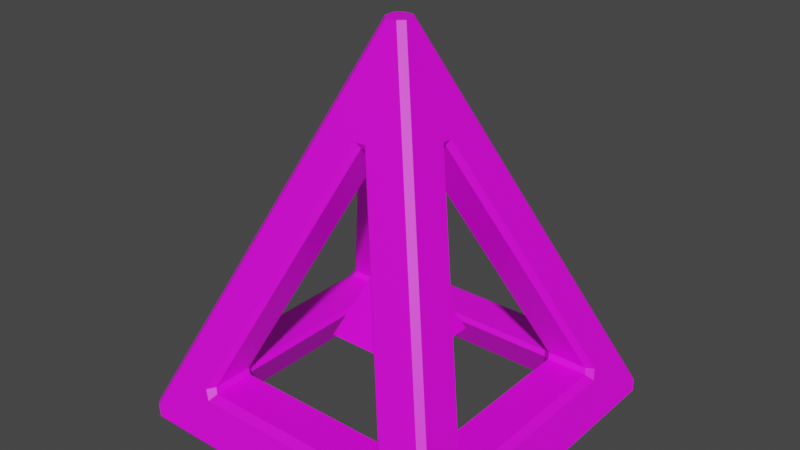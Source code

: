 # Source: piramid_03.blend  (saved by Blender 3.3.6; exported with 4.5.12 LTS)
import bpy
from mathutils import Matrix  # noqa: F401  (used for matrix-valued properties, if any)

bpy.ops.wm.read_factory_settings(use_empty=True)
scene = bpy.context.scene
scene.name = 'Scene'

# ---- collections
col_collection = bpy.data.collections.new('Collection'); scene.collection.children.link(col_collection)

# ---- images (referenced by path relative to the original .blend; pixels are not part of the script)
import os
ASSET_DIR = os.environ.get("B2B_ASSET_DIR", "")  # directory of the original .blend (textures are referenced by path, not embedded)
HERE = os.path.dirname(os.path.abspath(__file__))  # packed textures are extracted next to this script under _unpacked/

def load_image(name, relpath, width, height, colorspace="sRGB"):
    """Load a texture the original file referenced (path relative to the .blend, or extracted next to this script)."""
    p = next((c for c in (os.path.join(HERE, relpath), os.path.join(ASSET_DIR, relpath)) if relpath and os.path.exists(c)), "")
    if p:
        img = bpy.data.images.load(p, check_existing=True)
        img.name = name
    else:  # same state as the original file: an image datablock whose file is absent (Cycles renders it pink)
        img = bpy.data.images.new(name, width, height)
        img.source = "FILE"
        img.filepath = "//" + (relpath or name)
    img.colorspace_settings.name = colorspace
    return img
img_piramid_01 = load_image('piramid_01', '', 64, 64, 'sRGB')

# ---- materials (node trees are filled in below, after node groups)
mat_material_001 = bpy.data.materials.new('Material.001')
mat_material_001.use_transparent_shadow = False

# ---- material node trees
mat_material_001.use_nodes = True; mat_material_001.node_tree.nodes.clear()
_N = mat_material_001.node_tree.nodes; _L = mat_material_001.node_tree.links
n0 = _N.new('ShaderNodeBsdfPrincipled'); n0.name = 'Principled BSDF'; n0.location = (10, 300)
n0.distribution = 'GGX'
n0.subsurface_method = 'RANDOM_WALK_SKIN'
n0.inputs[3].default_value = 1.45
n0.inputs[27].default_value = (0.0, 0.0, 0.0, 1.0)
n0.inputs[28].default_value = 1.0
n1 = _N.new('ShaderNodeOutputMaterial'); n1.name = 'Material Output'; n1.location = (300, 300)
n2 = _N.new('ShaderNodeTexImage'); n2.name = 'Image Texture'; n2.location = (-328, 463)
n2.image = img_piramid_01
_L.new(n0.outputs[0], n1.inputs[0])
_L.new(n2.outputs[0], n0.inputs[0])
n1.is_active_output = True

# ---- world
world_world = bpy.data.worlds.new('World'); scene.world = world_world
world_world.use_nodes = True; world_world.node_tree.nodes.clear()
_N = world_world.node_tree.nodes; _L = world_world.node_tree.links
n0 = _N.new('ShaderNodeOutputWorld'); n0.name = 'World Output'; n0.location = (300, 300)
n1 = _N.new('ShaderNodeBackground'); n1.name = 'Background'; n1.location = (10, 300)
n1.inputs[0].default_value = (0.05088, 0.05088, 0.05088, 1.0)
_L.new(n1.outputs[0], n0.inputs[0])
n0.is_active_output = True
world_world.color = (0.05088, 0.05088, 0.05088)
world_world.use_sun_shadow = False
world_world.sun_shadow_jitter_overblur = 0.0

# ---- meshes
me_cone_001 = bpy.data.meshes.new('Cone.001')
me_cone_001.from_pydata([(0.183, 0.183, -0.195), (0.183, -0.183, -0.195), (-0.183, -0.183, -0.195), (-0.183, 0.183, -0.195), (0.0, 0.0, 0.2451), (0.6077, 0.3934, -0.3392), (0.639, 0.409, -0.3601), (0.6247, 0.4346, -0.3258), (0.5974, 0.4073, -0.3184), (0.4073, -0.5974, -0.3184), (0.3934, -0.6077, -0.3392), (0.409, -0.639, -0.3601), (0.4346, -0.6247, -0.3258), (-0.3934, -0.6077, -0.3392), (-0.4073, -0.5974, -0.3184), (-0.4346, -0.6247, -0.3258), (-0.409, -0.639, -0.3601), (-0.4073, 0.5974, -0.3184), (-0.3934, 0.6077, -0.3392), (-0.409, 0.639, -0.3601), (-0.4346, 0.6247, -0.3258), (0.008673, -0.1987, 0.6401), (0.02258, -0.2126, 0.6648), (-0.02258, -0.2126, 0.6648), (-0.008673, -0.1987, 0.6401), (0.1987, 0.008626, 0.6401), (0.2126, 0.02258, 0.6648), (0.2126, -0.02258, 0.6648), (0.1987, -0.00872, 0.6401), (0.6077, -0.3934, -0.3392), (0.5974, -0.4073, -0.3184), (0.6247, -0.4346, -0.3258), (0.639, -0.409, -0.3601), (-0.5974, -0.4073, -0.3184), (-0.6077, -0.3934, -0.3392), (-0.639, -0.409, -0.3601), (-0.6247, -0.4346, -0.3258), (0.4073, 0.5974, -0.3184), (0.4346, 0.6247, -0.3258), (0.409, 0.639, -0.3601), (0.3934, 0.6077, -0.3392), (0.4971, -0.4724, -0.5037), (0.5297, -0.4978, -0.524), (0.4978, -0.5297, -0.524), (0.4724, -0.4971, -0.5037), (0.008673, 0.1987, 0.6401), (-0.008673, 0.1987, 0.6401), (-0.02258, 0.2126, 0.6648), (0.02258, 0.2126, 0.6648), (0.4971, 0.4724, -0.5037), (0.4724, 0.4971, -0.5037), (0.4978, 0.5297, -0.524), (0.5297, 0.4978, -0.524), (-0.1987, -0.00872, 0.6401), (-0.2126, -0.02258, 0.6648), (-0.2126, 0.02258, 0.6648), (-0.1987, 0.008626, 0.6401), (-0.6077, 0.3934, -0.3392), (-0.5974, 0.4073, -0.3184), (-0.6247, 0.4346, -0.3258), (-0.639, 0.409, -0.3601), (0.02258, 0.04676, 1.064), (-0.02258, 0.04676, 1.064), (-0.04676, 0.02258, 1.064), (-0.04676, -0.02258, 1.064), (-0.02258, -0.04676, 1.064), (0.02258, -0.04676, 1.064), (0.04676, -0.02258, 1.064), (0.04676, 0.02258, 1.064), (-0.4724, -0.4971, -0.5037), (-0.4978, -0.5297, -0.524), (-0.5297, -0.4978, -0.524), (-0.4971, -0.4724, -0.5037), (-0.4971, 0.4724, -0.5037), (-0.5297, 0.4978, -0.524), (-0.4978, 0.5297, -0.524), (-0.4724, 0.4971, -0.5037), (0.6845, 0.6526, -0.524), (0.6526, 0.6845, -0.524), (0.6344, 0.6984, -0.5031), (0.66, 0.6841, -0.4688), (0.6841, 0.66, -0.4688), (0.6984, 0.6344, -0.5031), (0.6845, -0.6526, -0.524), (0.6984, -0.6344, -0.5031), (0.6841, -0.66, -0.4688), (0.66, -0.6841, -0.4688), (0.6344, -0.6984, -0.5031), (0.6526, -0.6845, -0.524), (-0.6526, -0.6845, -0.524), (-0.6344, -0.6984, -0.5031), (-0.66, -0.6841, -0.4688), (-0.6841, -0.66, -0.4688), (-0.6984, -0.6344, -0.5031), (-0.6845, -0.6526, -0.524), (-0.6845, 0.6526, -0.524), (-0.6984, 0.6344, -0.5031), (-0.6841, 0.66, -0.4688), (-0.66, 0.6841, -0.4688), (-0.6344, 0.6984, -0.5031), (-0.6526, 0.6845, -0.524), (-0.008667, -0.03329, 0.6403), (-0.03285, -0.00905, 0.6403), (-0.03286, 0.008285, 0.6403), (-0.008667, 0.03243, 0.6403), (0.008667, 0.03243, 0.6403), (0.03286, 0.008285, 0.6403), (0.03285, -0.00905, 0.6403), (0.008667, -0.03329, 0.6403), (0.4381, 0.393, -0.3388), (0.4311, 0.4069, -0.3179), (0.4069, 0.4311, -0.3179), (0.393, 0.4381, -0.3388), (0.4009, 0.4256, -0.3589), (0.4256, 0.4009, -0.3589), (0.4381, -0.393, -0.3388), (0.4256, -0.4009, -0.3589), (0.4009, -0.4256, -0.3589), (0.393, -0.4381, -0.3388), (0.4069, -0.4311, -0.3179), (0.4311, -0.407, -0.3179), (-0.393, -0.4381, -0.3388), (-0.4009, -0.4256, -0.3589), (-0.4256, -0.4009, -0.3589), (-0.4381, -0.393, -0.3388), (-0.4311, -0.407, -0.3179), (-0.4069, -0.4311, -0.3179), (-0.4381, 0.393, -0.3388), (-0.4256, 0.4009, -0.3589), (-0.4009, 0.4256, -0.3589), (-0.393, 0.4381, -0.3388), (-0.4069, 0.4311, -0.3179), (-0.4311, 0.4069, -0.3179)], [], [(0, 4, 1), (1, 4, 2), (0, 1, 2, 3), (2, 4, 3), (3, 4, 0), (33, 53, 102, 125), (17, 46, 104, 131), (59, 55, 63, 97), (72, 73, 128, 123), (31, 27, 67, 85), (13, 10, 118, 121), (22, 12, 86, 66), (24, 14, 126, 101), (8, 25, 106, 110), (9, 21, 108, 119), (28, 30, 120, 107), (49, 41, 116, 114), (40, 18, 130, 112), (47, 20, 98, 62), (57, 34, 124, 127), (54, 36, 92, 64), (56, 58, 132, 103), (44, 69, 122, 117), (51, 75, 100, 78), (76, 50, 113, 129), (26, 7, 81, 68), (6, 32, 84, 82), (15, 23, 65, 91), (11, 16, 90, 87), (45, 37, 111, 105), (35, 60, 96, 93), (19, 39, 79, 99), (38, 48, 61, 80), (70, 43, 88, 89), (74, 71, 94, 95), (42, 52, 77, 83), (5, 6, 7, 8), (9, 10, 11, 12), (13, 14, 15, 16), (17, 18, 19, 20), (21, 22, 23, 24), (25, 26, 27, 28), (29, 30, 31, 32), (33, 34, 35, 36), (37, 38, 39, 40), (41, 42, 43, 44), (45, 46, 47, 48), (49, 50, 51, 52), (53, 54, 55, 56), (57, 58, 59, 60), (61, 62, 63, 64, 65, 66, 67, 68), (69, 70, 71, 72), (73, 74, 75, 76), (77, 78, 79, 80, 81, 82), (83, 84, 85, 86, 87, 88), (89, 90, 91, 92, 93, 94), (95, 96, 97, 98, 99, 100), (101, 102, 103, 104, 105, 106, 107, 108), (109, 110, 111, 112, 113, 114), (115, 116, 117, 118, 119, 120), (121, 122, 123, 124, 125, 126), (127, 128, 129, 130, 131, 132), (82, 84, 83, 77), (80, 61, 68, 81), (66, 86, 85, 67), (87, 90, 89, 88), (64, 92, 91, 65), (93, 96, 95, 94), (62, 98, 97, 63), (99, 79, 78, 100), (21, 9, 12, 22), (10, 13, 16, 11), (23, 15, 14, 24), (65, 23, 22, 66), (11, 87, 86, 12), (15, 91, 90, 16), (5, 29, 32, 6), (7, 26, 25, 8), (27, 31, 30, 28), (81, 7, 6, 82), (31, 85, 84, 32), (67, 27, 26, 68), (37, 45, 48, 38), (46, 17, 20, 47), (18, 40, 39, 19), (79, 39, 38, 80), (47, 62, 61, 48), (19, 99, 98, 20), (53, 33, 36, 54), (34, 57, 60, 35), (55, 59, 58, 56), (63, 55, 54, 64), (35, 93, 92, 36), (59, 97, 96, 60), (52, 42, 41, 49), (43, 70, 69, 44), (71, 74, 73, 72), (75, 51, 50, 76), (88, 43, 42, 83), (51, 78, 77, 52), (94, 71, 70, 89), (100, 75, 74, 95), (108, 21, 24, 101), (106, 25, 28, 107), (102, 53, 56, 103), (45, 105, 104, 46), (114, 116, 115, 109), (117, 122, 121, 118), (123, 128, 127, 124), (129, 113, 112, 130), (49, 114, 113, 50), (128, 73, 76, 129), (72, 123, 122, 69), (116, 41, 44, 117), (107, 120, 119, 108), (9, 119, 118, 10), (33, 125, 124, 34), (17, 131, 130, 18), (111, 37, 40, 112), (110, 106, 105, 111), (29, 115, 120, 30), (109, 5, 8, 110), (101, 126, 125, 102), (13, 121, 126, 14), (103, 132, 131, 104), (57, 127, 132, 58), (29, 5, 109, 115)])
_uv = me_cone_001.uv_layers.new(name='UVMap')
_uv.uv.foreach_set('vector', [0.9141, 0.9271, 0.8627, 0.8746, 0.9153, 0.8232, 0.9153, 0.8232, 0.8627, 0.8746, 0.8114, 0.8221, 0.9141, 0.9271, 0.9153, 0.8232, 0.8114, 0.8221, 0.8102, 0.926, 0.8114, 0.8221, 0.8627, 0.8746, 0.8102, 0.926, 0.8102, 0.926, 0.8627, 0.8746, 0.9141, 0.9271, 0.698, 0.5854, 0.5113, 0.401, 0.5113, 0.401, 0.698, 0.5854, 0.5952, 0.1072, 0.4109, 0.2939, 0.4109, 0.2939, 0.5952, 0.1072, 0.6969, 0.1935, 0.5064, 0.3865, 0.4292, 0.387, 0.7239, 0.0885, 0.6449, 0.6203, 0.6421, 0.172, 0.6421, 0.173, 0.6449, 0.6193, 0.1181, 0.6017, 0.3086, 0.4088, 0.3858, 0.4083, 0.09104, 0.7068, 0.5925, 0.6898, 0.2262, 0.6921, 0.2262, 0.6921, 0.5925, 0.6898, 0.3976, 0.4967, 0.2071, 0.6896, 0.1024, 0.718, 0.3971, 0.4195, 0.4122, 0.5014, 0.5989, 0.6857, 0.5989, 0.6857, 0.4122, 0.5014, 0.117, 0.2099, 0.3037, 0.3943, 0.3037, 0.3943, 0.117, 0.2099, 0.2197, 0.6881, 0.4041, 0.5014, 0.4041, 0.5014, 0.2197, 0.6881, 0.3038, 0.4023, 0.1194, 0.5891, 0.1194, 0.5891, 0.3038, 0.4023, 0.1701, 0.175, 0.1729, 0.6233, 0.1729, 0.6223, 0.1701, 0.176, 0.2225, 0.1055, 0.5888, 0.1032, 0.5887, 0.1032, 0.2225, 0.1055, 0.4174, 0.2986, 0.6079, 0.1057, 0.7126, 0.07731, 0.4179, 0.3758, 0.6997, 0.2127, 0.702, 0.5789, 0.702, 0.5789, 0.6997, 0.2127, 0.5065, 0.4075, 0.6995, 0.5981, 0.7278, 0.7028, 0.4293, 0.408, 0.5112, 0.393, 0.6956, 0.2062, 0.6956, 0.2062, 0.5112, 0.393, 0.1849, 0.6351, 0.6331, 0.6322, 0.6321, 0.6322, 0.1858, 0.6351, 0.1743, 0.1526, 0.6376, 0.1497, 0.7092, 0.07716, 0.1018, 0.08099, 0.6301, 0.1602, 0.1819, 0.1631, 0.1829, 0.1631, 0.6291, 0.1602, 0.3085, 0.3878, 0.1155, 0.1972, 0.08716, 0.09252, 0.3857, 0.3873, 0.1089, 0.2092, 0.1113, 0.5899, 0.08431, 0.6949, 0.08058, 0.1045, 0.6116, 0.6871, 0.4186, 0.4965, 0.4181, 0.4193, 0.7166, 0.7141, 0.219, 0.6962, 0.5997, 0.6938, 0.7048, 0.7208, 0.1143, 0.7246, 0.4028, 0.2939, 0.2161, 0.1096, 0.2161, 0.1096, 0.4028, 0.2939, 0.7061, 0.5861, 0.7037, 0.2054, 0.7307, 0.1004, 0.7344, 0.6908, 0.596, 0.09908, 0.2152, 0.1015, 0.1102, 0.07447, 0.7007, 0.07074, 0.2034, 0.1082, 0.3964, 0.2988, 0.3968, 0.376, 0.09834, 0.08119, 0.6407, 0.6427, 0.1774, 0.6456, 0.1058, 0.7181, 0.7132, 0.7143, 0.6525, 0.1644, 0.6555, 0.6277, 0.728, 0.6993, 0.7241, 0.09192, 0.1624, 0.6309, 0.1595, 0.1676, 0.087, 0.09594, 0.09083, 0.7034, 0.113, 0.2164, 0.1089, 0.2092, 0.1155, 0.1972, 0.117, 0.2099, 0.2197, 0.6881, 0.2262, 0.6921, 0.219, 0.6962, 0.2071, 0.6896, 0.5925, 0.6898, 0.5989, 0.6857, 0.6116, 0.6871, 0.5997, 0.6938, 0.5952, 0.1072, 0.5888, 0.1032, 0.596, 0.09908, 0.6079, 0.1057, 0.4041, 0.5014, 0.3976, 0.4967, 0.4186, 0.4965, 0.4122, 0.5014, 0.3037, 0.3943, 0.3085, 0.3878, 0.3086, 0.4088, 0.3038, 0.4023, 0.1153, 0.5826, 0.1194, 0.5891, 0.1181, 0.6017, 0.1113, 0.5899, 0.698, 0.5854, 0.702, 0.5789, 0.7061, 0.5861, 0.6995, 0.5981, 0.2161, 0.1096, 0.2034, 0.1082, 0.2152, 0.1015, 0.2225, 0.1055, 0.1729, 0.6233, 0.1624, 0.6309, 0.1774, 0.6456, 0.1849, 0.6351, 0.4028, 0.2939, 0.4109, 0.2939, 0.4174, 0.2986, 0.3964, 0.2988, 0.1701, 0.175, 0.1819, 0.1631, 0.1743, 0.1526, 0.1595, 0.1676, 0.5113, 0.401, 0.5065, 0.4075, 0.5064, 0.3865, 0.5112, 0.393, 0.6997, 0.2127, 0.6956, 0.2062, 0.6969, 0.1935, 0.7037, 0.2054, 0.3968, 0.376, 0.4179, 0.3758, 0.4292, 0.387, 0.4293, 0.408, 0.4181, 0.4193, 0.3971, 0.4195, 0.3858, 0.4083, 0.3857, 0.3873, 0.6331, 0.6322, 0.6407, 0.6427, 0.6555, 0.6277, 0.6449, 0.6203, 0.6421, 0.172, 0.6525, 0.1644, 0.6376, 0.1497, 0.6301, 0.1602, 0.08803, 0.07365, 0.1017, 0.07203, 0.1102, 0.07447, 0.1043, 0.07783, 0.09863, 0.07638, 0.08934, 0.07399, 0.09215, 0.7256, 0.09345, 0.7253, 0.1027, 0.7228, 0.1083, 0.7213, 0.1143, 0.7246, 0.1058, 0.7271, 0.7355, 0.713, 0.7351, 0.7117, 0.7326, 0.7024, 0.7311, 0.6968, 0.7344, 0.6908, 0.7369, 0.6993, 0.7331, 0.09186, 0.7307, 0.1004, 0.7273, 0.09443, 0.7288, 0.08879, 0.7311, 0.0795, 0.7315, 0.07819, 0.5127, 0.4025, 0.5113, 0.401, 0.5101, 0.3998, 0.5084, 0.3982, 0.5077, 0.3975, 0.5077, 0.3975, 0.5088, 0.3986, 0.5117, 0.4014, 0.212, 0.1055, 0.212, 0.1055, 0.216, 0.1055, 0.2225, 0.1055, 0.2189, 0.1055, 0.212, 0.1055, 0.2157, 0.6922, 0.2157, 0.6922, 0.2226, 0.6922, 0.2262, 0.6921, 0.2197, 0.6922, 0.2157, 0.6922, 0.702, 0.5894, 0.702, 0.5894, 0.702, 0.5826, 0.702, 0.5789, 0.702, 0.5854, 0.702, 0.5894, 0.6997, 0.2127, 0.6996, 0.209, 0.6996, 0.2022, 0.6996, 0.2022, 0.6996, 0.2022, 0.6996, 0.2062, 0.08058, 0.1045, 0.08431, 0.6949, 0.08033, 0.7034, 0.07649, 0.09601, 0.09834, 0.08119, 0.3968, 0.376, 0.3857, 0.3873, 0.08716, 0.09252, 0.3971, 0.4195, 0.1024, 0.718, 0.09104, 0.7068, 0.3858, 0.4083, 0.1143, 0.7246, 0.7048, 0.7208, 0.7133, 0.7248, 0.1059, 0.7286, 0.4293, 0.408, 0.7278, 0.7028, 0.7166, 0.7141, 0.4181, 0.4193, 0.7344, 0.6908, 0.7307, 0.1004, 0.7347, 0.09185, 0.7385, 0.6993, 0.4179, 0.3758, 0.7126, 0.07731, 0.7239, 0.0885, 0.4292, 0.387, 0.7007, 0.07074, 0.1102, 0.07447, 0.1017, 0.07049, 0.7091, 0.06665, 0.4041, 0.5014, 0.2197, 0.6881, 0.2071, 0.6896, 0.3976, 0.4967, 0.2262, 0.6921, 0.5925, 0.6898, 0.5997, 0.6938, 0.219, 0.6962, 0.4186, 0.4965, 0.6116, 0.6871, 0.5989, 0.6857, 0.4122, 0.5014, 0.4181, 0.4193, 0.4186, 0.4965, 0.3976, 0.4967, 0.3971, 0.4195, 0.219, 0.6962, 0.1143, 0.7246, 0.1024, 0.718, 0.2071, 0.6896, 0.6116, 0.6871, 0.7166, 0.7141, 0.7048, 0.7208, 0.5997, 0.6938, 0.113, 0.2164, 0.1153, 0.5826, 0.1113, 0.5899, 0.1089, 0.2092, 0.1155, 0.1972, 0.3085, 0.3878, 0.3037, 0.3943, 0.117, 0.2099, 0.3086, 0.4088, 0.1181, 0.6017, 0.1194, 0.5891, 0.3038, 0.4023, 0.08716, 0.09252, 0.1155, 0.1972, 0.1089, 0.2092, 0.08058, 0.1045, 0.1181, 0.6017, 0.09104, 0.7068, 0.08431, 0.6949, 0.1113, 0.5899, 0.3858, 0.4083, 0.3086, 0.4088, 0.3085, 0.3878, 0.3857, 0.3873, 0.2161, 0.1096, 0.4028, 0.2939, 0.3964, 0.2988, 0.2034, 0.1082, 0.4109, 0.2939, 0.5952, 0.1072, 0.6079, 0.1057, 0.4174, 0.2986, 0.5888, 0.1032, 0.2225, 0.1055, 0.2152, 0.1015, 0.596, 0.09908, 0.1102, 0.07447, 0.2152, 0.1015, 0.2034, 0.1082, 0.09834, 0.08119, 0.4174, 0.2986, 0.4179, 0.3758, 0.3968, 0.376, 0.3964, 0.2988, 0.596, 0.09908, 0.7007, 0.07074, 0.7126, 0.07731, 0.6079, 0.1057, 0.5113, 0.401, 0.698, 0.5854, 0.6995, 0.5981, 0.5065, 0.4075, 0.702, 0.5789, 0.6997, 0.2127, 0.7037, 0.2054, 0.7061, 0.5861, 0.5064, 0.3865, 0.6969, 0.1935, 0.6956, 0.2062, 0.5112, 0.393, 0.4292, 0.387, 0.5064, 0.3865, 0.5065, 0.4075, 0.4293, 0.408, 0.7061, 0.5861, 0.7344, 0.6908, 0.7278, 0.7028, 0.6995, 0.5981, 0.6969, 0.1935, 0.7239, 0.0885, 0.7307, 0.1004, 0.7037, 0.2054, 0.1595, 0.1676, 0.1624, 0.6309, 0.1729, 0.6233, 0.1701, 0.175, 0.1774, 0.6456, 0.6407, 0.6427, 0.6331, 0.6322, 0.1849, 0.6351, 0.6555, 0.6277, 0.6525, 0.1644, 0.6421, 0.172, 0.6449, 0.6203, 0.6376, 0.1497, 0.1743, 0.1526, 0.1819, 0.1631, 0.6301, 0.1602, 0.1058, 0.7181, 0.1774, 0.6456, 0.1624, 0.6309, 0.09083, 0.7034, 0.1743, 0.1526, 0.1018, 0.08099, 0.087, 0.09594, 0.1595, 0.1676, 0.728, 0.6993, 0.6555, 0.6277, 0.6407, 0.6427, 0.7132, 0.7143, 0.7092, 0.07716, 0.6376, 0.1497, 0.6525, 0.1644, 0.7241, 0.09192, 0.4041, 0.5014, 0.4041, 0.5014, 0.4122, 0.5014, 0.4122, 0.5014, 0.3037, 0.3943, 0.3037, 0.3943, 0.3038, 0.4023, 0.3038, 0.4023, 0.5113, 0.401, 0.5113, 0.401, 0.5112, 0.393, 0.5112, 0.393, 0.4028, 0.2939, 0.4028, 0.2939, 0.4109, 0.2939, 0.4109, 0.2939, 0.113, 0.2127, 0.1153, 0.5863, 0.1153, 0.5826, 0.113, 0.2164, 0.2226, 0.6922, 0.5961, 0.6898, 0.5925, 0.6898, 0.2262, 0.6921, 0.702, 0.5826, 0.6996, 0.209, 0.6997, 0.2127, 0.702, 0.5789, 0.5924, 0.1031, 0.2189, 0.1055, 0.2225, 0.1055, 0.5887, 0.1032, 0.1701, 0.175, 0.1701, 0.176, 0.1829, 0.1631, 0.1819, 0.1631, 0.6421, 0.173, 0.6421, 0.172, 0.6301, 0.1602, 0.6291, 0.1602, 0.6449, 0.6203, 0.6449, 0.6193, 0.6321, 0.6322, 0.6331, 0.6322, 0.1729, 0.6223, 0.1729, 0.6233, 0.1849, 0.6351, 0.1858, 0.6351, 0.4027, 0.5029, 0.2183, 0.6896, 0.2197, 0.6881, 0.4041, 0.5014, 0.2197, 0.6881, 0.2197, 0.6881, 0.2262, 0.6921, 0.2262, 0.6921, 0.698, 0.5854, 0.698, 0.5854, 0.702, 0.5789, 0.702, 0.5789, 0.5952, 0.1072, 0.5952, 0.1072, 0.5887, 0.1032, 0.5888, 0.1032, 0.2161, 0.1096, 0.2161, 0.1096, 0.2225, 0.1055, 0.2225, 0.1055, 0.2146, 0.1081, 0.4013, 0.2925, 0.4028, 0.2939, 0.2161, 0.1096, 0.1153, 0.5826, 0.1153, 0.5826, 0.1194, 0.5891, 0.1194, 0.5891, 0.113, 0.2164, 0.113, 0.2164, 0.117, 0.2099, 0.117, 0.2099, 0.5127, 0.4025, 0.6994, 0.5869, 0.698, 0.5854, 0.5113, 0.401, 0.5925, 0.6898, 0.5925, 0.6898, 0.5989, 0.6857, 0.5989, 0.6857, 0.5112, 0.393, 0.6956, 0.2062, 0.697, 0.2048, 0.5127, 0.3915, 0.6997, 0.2127, 0.6997, 0.2127, 0.6956, 0.2062, 0.6956, 0.2062, 0.1153, 0.5826, 0.113, 0.2164, 0.113, 0.2164, 0.1153, 0.5826])
me_cone_001.materials.append(mat_material_001)
me_cone_001.update()

# ---- objects
ob_cone_001 = bpy.data.objects.new('Cone.001', me_cone_001)

# ---- transforms, parenting, visibility, modifiers, constraints
ob_cone_001.location = (0.0, 0.0, 0.0)

# ---- collection membership
col_collection.objects.link(ob_cone_001)

# ---- scene / render settings (as saved in the file)
scene.frame_start = 1; scene.frame_end = 250; scene.frame_set(1)
scene.render.engine = 'BLENDER_EEVEE_NEXT'
scene.cycles.sampling_pattern = 'TABULATED_SOBOL'
scene.cycles.use_light_tree = False
scene.view_settings.view_transform = 'Filmic'
bpy.context.view_layer.update()

# ---- added for rendering (the .blend has no active camera and no usable light): camera, sun
cam_auto = bpy.data.cameras.new('AutoCamera')
cam_auto.lens = 50.0
cam_auto.sensor_width = 36.0
cam_auto.clip_end = 1000.0
ob_auto_camera = bpy.data.objects.new('AutoCamera', cam_auto)
scene.collection.objects.link(ob_auto_camera)
ob_auto_camera.location = (2.34484, -2.81381, 2.1457)
ob_auto_camera.rotation_euler = (1.09748, -7.21219e-08, 0.694738)
scene.camera = ob_auto_camera
light_auto_sun = bpy.data.lights.new('AutoSun', 'SUN')
light_auto_sun.energy = 3.0
light_auto_sun.angle = 0.0523599
ob_auto_sun = bpy.data.objects.new('AutoSun', light_auto_sun)
scene.collection.objects.link(ob_auto_sun)
ob_auto_sun.rotation_euler = (0.872665, 0.174533, 0.523599)
bpy.context.view_layer.update()
